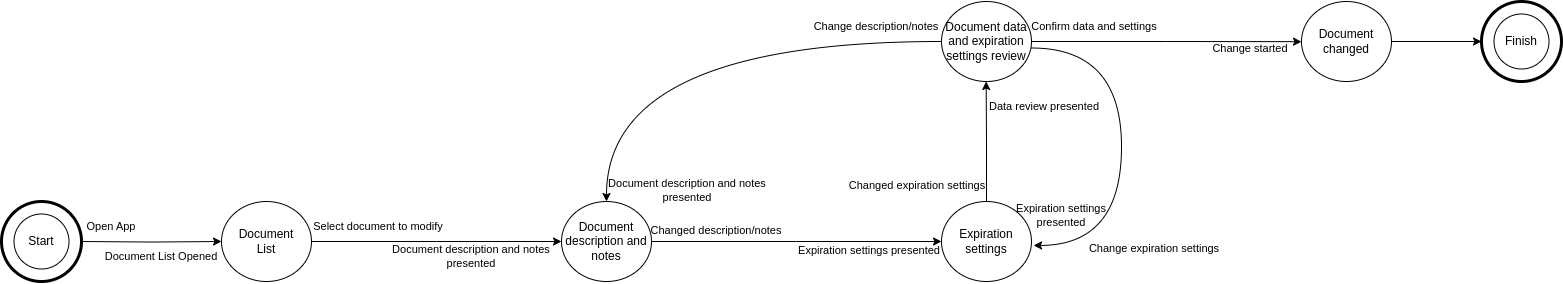

The diagram above was exported from draw.io. Its source (the exported page's mxGraphModel, read from the mxfile embedded in the PNG):
<mxGraphModel dx="1103" dy="530" grid="1" gridSize="10" guides="1" tooltips="1" connect="1" arrows="1" fold="1" page="1" pageScale="1" pageWidth="827" pageHeight="1169" math="0" shadow="0">
  <root>
    <mxCell id="0" />
    <mxCell id="1" parent="0" />
    <mxCell id="xWs_55U5LPGZoseHW4Gy-162" style="edgeStyle=orthogonalEdgeStyle;rounded=0;orthogonalLoop=1;jettySize=auto;html=1;" edge="1" parent="1" source="xWs_55U5LPGZoseHW4Gy-163">
      <mxGeometry relative="1" as="geometry">
        <mxPoint x="610" y="440" as="targetPoint" />
      </mxGeometry>
    </mxCell>
    <mxCell id="xWs_55U5LPGZoseHW4Gy-163" value="Document&lt;div&gt;List&lt;/div&gt;" style="ellipse;whiteSpace=wrap;html=1;" vertex="1" parent="1">
      <mxGeometry x="270" y="400" width="90" height="80" as="geometry" />
    </mxCell>
    <mxCell id="xWs_55U5LPGZoseHW4Gy-164" value="Open App" style="text;html=1;align=center;verticalAlign=middle;whiteSpace=wrap;rounded=0;fontSize=11;" vertex="1" parent="1">
      <mxGeometry x="130" y="410" width="60" height="30" as="geometry" />
    </mxCell>
    <mxCell id="xWs_55U5LPGZoseHW4Gy-165" value="Document List Opened" style="text;html=1;align=center;verticalAlign=middle;whiteSpace=wrap;rounded=0;fontSize=11;" vertex="1" parent="1">
      <mxGeometry x="140" y="440" width="140" height="30" as="geometry" />
    </mxCell>
    <mxCell id="xWs_55U5LPGZoseHW4Gy-170" value="Select document to modify" style="text;html=1;align=center;verticalAlign=middle;whiteSpace=wrap;rounded=0;fontSize=11;" vertex="1" parent="1">
      <mxGeometry x="354" y="410" width="146" height="30" as="geometry" />
    </mxCell>
    <mxCell id="xWs_55U5LPGZoseHW4Gy-171" value="Document description and notes&lt;div&gt;presented&lt;/div&gt;" style="text;html=1;align=center;verticalAlign=middle;whiteSpace=wrap;rounded=0;fontSize=11;" vertex="1" parent="1">
      <mxGeometry x="440" y="440" width="160" height="30" as="geometry" />
    </mxCell>
    <mxCell id="xWs_55U5LPGZoseHW4Gy-172" style="edgeStyle=orthogonalEdgeStyle;rounded=0;orthogonalLoop=1;jettySize=auto;html=1;" edge="1" parent="1" source="xWs_55U5LPGZoseHW4Gy-173">
      <mxGeometry relative="1" as="geometry">
        <mxPoint x="990" y="440" as="targetPoint" />
      </mxGeometry>
    </mxCell>
    <mxCell id="xWs_55U5LPGZoseHW4Gy-173" value="Document&lt;div&gt;description and notes&lt;/div&gt;" style="ellipse;whiteSpace=wrap;html=1;" vertex="1" parent="1">
      <mxGeometry x="610" y="400" width="90" height="80" as="geometry" />
    </mxCell>
    <mxCell id="xWs_55U5LPGZoseHW4Gy-174" value="Changed description/notes" style="text;html=1;align=center;verticalAlign=middle;whiteSpace=wrap;rounded=0;fontSize=11;" vertex="1" parent="1">
      <mxGeometry x="692" y="414" width="146" height="30" as="geometry" />
    </mxCell>
    <mxCell id="xWs_55U5LPGZoseHW4Gy-175" value="Expiration settings presented" style="text;html=1;align=center;verticalAlign=middle;whiteSpace=wrap;rounded=0;fontSize=11;" vertex="1" parent="1">
      <mxGeometry x="838" y="434" width="160" height="30" as="geometry" />
    </mxCell>
    <mxCell id="xWs_55U5LPGZoseHW4Gy-176" style="edgeStyle=orthogonalEdgeStyle;rounded=0;orthogonalLoop=1;jettySize=auto;html=1;" edge="1" parent="1" source="xWs_55U5LPGZoseHW4Gy-177">
      <mxGeometry relative="1" as="geometry">
        <mxPoint x="1034.6599999999999" y="280" as="targetPoint" />
        <mxPoint x="1034.6600000000003" y="390" as="sourcePoint" />
      </mxGeometry>
    </mxCell>
    <mxCell id="xWs_55U5LPGZoseHW4Gy-177" value="Expiration settings" style="ellipse;whiteSpace=wrap;html=1;" vertex="1" parent="1">
      <mxGeometry x="990" y="400" width="90" height="80" as="geometry" />
    </mxCell>
    <mxCell id="xWs_55U5LPGZoseHW4Gy-178" value="Changed expiration settings" style="text;html=1;align=center;verticalAlign=middle;whiteSpace=wrap;rounded=0;fontSize=11;" vertex="1" parent="1">
      <mxGeometry x="893" y="369" width="146" height="30" as="geometry" />
    </mxCell>
    <mxCell id="xWs_55U5LPGZoseHW4Gy-179" value="Data review presented" style="text;html=1;align=center;verticalAlign=middle;whiteSpace=wrap;rounded=0;fontSize=11;" vertex="1" parent="1">
      <mxGeometry x="1020" y="290" width="146" height="30" as="geometry" />
    </mxCell>
    <mxCell id="xWs_55U5LPGZoseHW4Gy-180" style="edgeStyle=orthogonalEdgeStyle;rounded=0;orthogonalLoop=1;jettySize=auto;html=1;exitX=1;exitY=0.5;exitDx=0;exitDy=0;" edge="1" parent="1" source="xWs_55U5LPGZoseHW4Gy-182">
      <mxGeometry relative="1" as="geometry">
        <mxPoint x="1350" y="240.1724137931035" as="targetPoint" />
      </mxGeometry>
    </mxCell>
    <mxCell id="xWs_55U5LPGZoseHW4Gy-181" style="edgeStyle=orthogonalEdgeStyle;rounded=0;orthogonalLoop=1;jettySize=auto;html=1;entryX=0.5;entryY=0;entryDx=0;entryDy=0;curved=1;" edge="1" parent="1" source="xWs_55U5LPGZoseHW4Gy-182" target="xWs_55U5LPGZoseHW4Gy-173">
      <mxGeometry relative="1" as="geometry" />
    </mxCell>
    <mxCell id="xWs_55U5LPGZoseHW4Gy-182" value="Document data and expiration settings review" style="ellipse;whiteSpace=wrap;html=1;" vertex="1" parent="1">
      <mxGeometry x="990" y="200" width="90" height="80" as="geometry" />
    </mxCell>
    <mxCell id="xWs_55U5LPGZoseHW4Gy-183" value="Confirm data and settings" style="text;html=1;align=center;verticalAlign=middle;whiteSpace=wrap;rounded=0;fontSize=11;" vertex="1" parent="1">
      <mxGeometry x="1070" y="210" width="146" height="30" as="geometry" />
    </mxCell>
    <mxCell id="xWs_55U5LPGZoseHW4Gy-184" value="Change started" style="text;html=1;align=center;verticalAlign=middle;whiteSpace=wrap;rounded=0;fontSize=11;" vertex="1" parent="1">
      <mxGeometry x="1226" y="232" width="146" height="30" as="geometry" />
    </mxCell>
    <mxCell id="xWs_55U5LPGZoseHW4Gy-185" style="edgeStyle=orthogonalEdgeStyle;rounded=0;orthogonalLoop=1;jettySize=auto;html=1;entryX=0;entryY=0.5;entryDx=0;entryDy=0;" edge="1" parent="1" source="xWs_55U5LPGZoseHW4Gy-186" target="xWs_55U5LPGZoseHW4Gy-168">
      <mxGeometry relative="1" as="geometry" />
    </mxCell>
    <mxCell id="xWs_55U5LPGZoseHW4Gy-186" value="Document changed" style="ellipse;whiteSpace=wrap;html=1;" vertex="1" parent="1">
      <mxGeometry x="1350" y="200" width="90" height="80" as="geometry" />
    </mxCell>
    <mxCell id="xWs_55U5LPGZoseHW4Gy-187" style="edgeStyle=orthogonalEdgeStyle;rounded=0;orthogonalLoop=1;jettySize=auto;html=1;exitX=0.977;exitY=0.657;exitDx=0;exitDy=0;entryX=1;entryY=0.625;entryDx=0;entryDy=0;entryPerimeter=0;exitPerimeter=0;curved=1;" edge="1" parent="1">
      <mxGeometry relative="1" as="geometry">
        <mxPoint x="1079.9999999999998" y="246.50000000000006" as="sourcePoint" />
        <mxPoint x="1082.07" y="443.94000000000005" as="targetPoint" />
        <Array as="points">
          <mxPoint x="1170" y="247" />
          <mxPoint x="1170" y="444" />
        </Array>
      </mxGeometry>
    </mxCell>
    <mxCell id="xWs_55U5LPGZoseHW4Gy-188" value="Change expiration settings" style="text;html=1;align=center;verticalAlign=middle;whiteSpace=wrap;rounded=0;fontSize=11;" vertex="1" parent="1">
      <mxGeometry x="1130" y="432" width="146" height="30" as="geometry" />
    </mxCell>
    <mxCell id="xWs_55U5LPGZoseHW4Gy-189" value="Expiration settings&lt;div&gt;presented&lt;/div&gt;" style="text;html=1;align=center;verticalAlign=middle;whiteSpace=wrap;rounded=0;fontSize=11;" vertex="1" parent="1">
      <mxGeometry x="1037" y="399" width="146" height="30" as="geometry" />
    </mxCell>
    <mxCell id="xWs_55U5LPGZoseHW4Gy-190" value="Change description/notes" style="text;html=1;align=center;verticalAlign=middle;whiteSpace=wrap;rounded=0;fontSize=11;" vertex="1" parent="1">
      <mxGeometry x="852" y="210" width="146" height="30" as="geometry" />
    </mxCell>
    <mxCell id="xWs_55U5LPGZoseHW4Gy-191" value="Document description and notes&lt;div&gt;presented&lt;/div&gt;" style="text;html=1;align=center;verticalAlign=middle;whiteSpace=wrap;rounded=0;fontSize=11;" vertex="1" parent="1">
      <mxGeometry x="656" y="374" width="160" height="30" as="geometry" />
    </mxCell>
    <mxCell id="xWs_55U5LPGZoseHW4Gy-158" value="" style="ellipse;whiteSpace=wrap;html=1;aspect=fixed;" vertex="1" parent="1">
      <mxGeometry x="62.5" y="412.5" width="55" height="55" as="geometry" />
    </mxCell>
    <mxCell id="xWs_55U5LPGZoseHW4Gy-159" value="" style="ellipse;whiteSpace=wrap;html=1;aspect=fixed;fillColor=none;strokeWidth=3;" vertex="1" parent="1">
      <mxGeometry x="50" y="400" width="80" height="80" as="geometry" />
    </mxCell>
    <mxCell id="xWs_55U5LPGZoseHW4Gy-160" style="edgeStyle=orthogonalEdgeStyle;rounded=0;orthogonalLoop=1;jettySize=auto;html=1;entryX=0;entryY=0.5;entryDx=0;entryDy=0;" edge="1" parent="1" target="xWs_55U5LPGZoseHW4Gy-163">
      <mxGeometry relative="1" as="geometry">
        <mxPoint x="230" y="440" as="targetPoint" />
        <mxPoint x="130" y="440" as="sourcePoint" />
      </mxGeometry>
    </mxCell>
    <mxCell id="xWs_55U5LPGZoseHW4Gy-161" value="Start" style="text;html=1;align=center;verticalAlign=middle;whiteSpace=wrap;rounded=0;" vertex="1" parent="1">
      <mxGeometry x="60" y="425" width="60" height="30" as="geometry" />
    </mxCell>
    <mxCell id="xWs_55U5LPGZoseHW4Gy-167" value="" style="ellipse;whiteSpace=wrap;html=1;aspect=fixed;" vertex="1" parent="1">
      <mxGeometry x="1542.5" y="212.5" width="55" height="55" as="geometry" />
    </mxCell>
    <mxCell id="xWs_55U5LPGZoseHW4Gy-168" value="" style="ellipse;whiteSpace=wrap;html=1;aspect=fixed;fillColor=none;strokeWidth=3;" vertex="1" parent="1">
      <mxGeometry x="1530" y="200" width="80" height="80" as="geometry" />
    </mxCell>
    <mxCell id="xWs_55U5LPGZoseHW4Gy-169" value="Finish" style="text;html=1;align=center;verticalAlign=middle;whiteSpace=wrap;rounded=0;" vertex="1" parent="1">
      <mxGeometry x="1540" y="225" width="60" height="30" as="geometry" />
    </mxCell>
  </root>
</mxGraphModel>